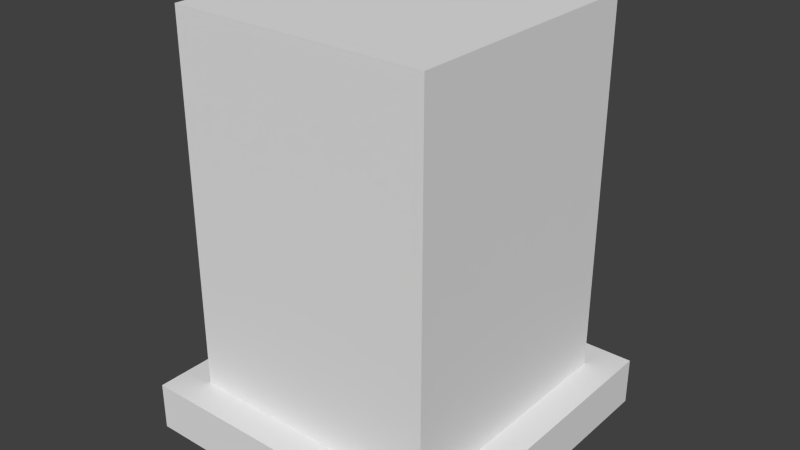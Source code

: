 # Source: office1.blend  (saved by Blender 2.75.0; exported with 4.5.12 LTS)
import bpy
from mathutils import Matrix  # noqa: F401  (used for matrix-valued properties, if any)

bpy.ops.wm.read_factory_settings(use_empty=True)
scene = bpy.context.scene
scene.name = 'Scene'

# ---- collections
col_collection_1 = bpy.data.collections.new('Collection 1'); scene.collection.children.link(col_collection_1)

# ---- materials (node trees are filled in below, after node groups)
mat_material = bpy.data.materials.new('Material')
mat_material.alpha_threshold = 0.0
mat_material.use_transparent_shadow = False
mat_material.roughness = 0.5
mat_material.line_color = (0.0, 0.0, 0.0, 1.0)

# ---- material node trees

# ---- world
world_world = bpy.data.worlds.new('World'); scene.world = world_world
world_world.color = (0.05088, 0.05088, 0.05088)
world_world.use_sun_shadow = False
world_world.sun_shadow_jitter_overblur = 0.0
world_world.cycles.sampling_method = 'MANUAL'
world_world.cycles.sample_map_resolution = 256

# ---- meshes
me_cube = bpy.data.meshes.new('Cube')
me_cube.from_pydata([(1.0, 1.0, -1.0), (1.0, -1.0, -1.0), (-1.0, -1.0, -1.0), (-1.0, 1.0, -1.0), (1.0, 1.0, 2.0), (1.0, -1.0, 2.0), (-1.0, -1.0, 2.0), (-1.0, 1.0, 2.0), (0.8, 0.8, 2.0), (0.8, -0.8, 2.0), (-0.8, 0.8, 2.0), (-0.8, -0.8, 2.0), (-0.8, -0.8, 25.0), (-0.8, 0.8, 25.0), (0.8, -0.8, 25.0), (0.8, 0.8, 25.0)], [], [(0, 1, 2, 3), (7, 6, 11, 10), (0, 4, 5, 1), (1, 5, 6, 2), (2, 6, 7, 3), (4, 0, 3, 7), (10, 11, 12, 13), (4, 7, 10, 8), (6, 5, 9, 11), (5, 4, 8, 9), (11, 9, 14, 12), (8, 10, 13, 15), (15, 13, 12, 14), (9, 8, 15, 14)])
me_cube.materials.append(mat_material)
me_cube.use_remesh_preserve_volume = False
me_cube.use_remesh_preserve_attributes = False
me_cube.use_mirror_vertex_groups = False
me_cube.update()

# ---- objects
ob_cube = bpy.data.objects.new('Cube', me_cube)

# ---- transforms, parenting, visibility, modifiers, constraints
ob_cube.location = (0.0, 0.0, 0.0)
ob_cube.scale = (5.0, 5.0, 0.5)
ob_cube.lock_rotations_4d = False
ob_cube.empty_display_type = 'ARROWS'
ob_cube.lineart.crease_threshold = 0.0

# ---- collection membership
col_collection_1.objects.link(ob_cube)

# ---- scene / render settings (as saved in the file)
scene.frame_start = 1; scene.frame_end = 250; scene.frame_set(1)
scene.render.engine = 'BLENDER_EEVEE_NEXT'
scene.render.resolution_percentage = 50
scene.render.dither_intensity = 0.0
scene.cycles.use_denoising = False
scene.cycles.samples = 10
scene.cycles.sampling_pattern = 'TABULATED_SOBOL'
scene.cycles.light_sampling_threshold = 0.0
scene.cycles.use_adaptive_sampling = False
scene.cycles.use_light_tree = False
scene.cycles.blur_glossy = 0.0
scene.cycles.pixel_filter_type = 'GAUSSIAN'
scene.cycles.sample_clamp_indirect = 0.0
scene.view_settings.view_transform = 'Standard'
bpy.context.view_layer.update()

# ---- added for rendering (the .blend has no active camera and no usable light): camera, sun
cam_auto = bpy.data.cameras.new('AutoCamera')
cam_auto.lens = 50.0
cam_auto.sensor_width = 36.0
cam_auto.clip_end = 1000.0
ob_auto_camera = bpy.data.objects.new('AutoCamera', cam_auto)
scene.collection.objects.link(ob_auto_camera)
ob_auto_camera.location = (17.773, -21.3276, 20.2184)
ob_auto_camera.rotation_euler = (1.09748, -7.21219e-08, 0.694738)
scene.camera = ob_auto_camera
light_auto_sun = bpy.data.lights.new('AutoSun', 'SUN')
light_auto_sun.energy = 3.0
light_auto_sun.angle = 0.0523599
ob_auto_sun = bpy.data.objects.new('AutoSun', light_auto_sun)
scene.collection.objects.link(ob_auto_sun)
ob_auto_sun.rotation_euler = (0.872665, 0.174533, 0.523599)
bpy.context.view_layer.update()
